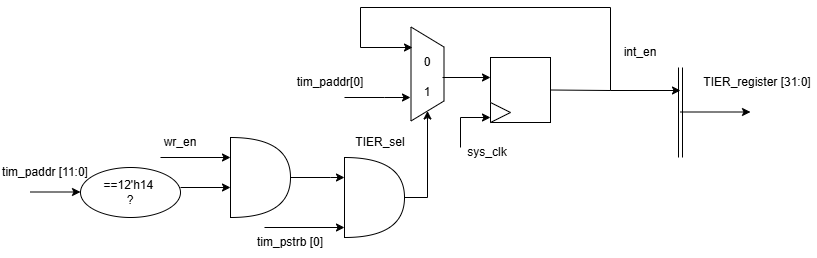

The diagram above was exported from draw.io. Its source (the exported page's mxGraphModel, read from the mxfile embedded in the PNG):
<mxGraphModel dx="872" dy="1668" grid="1" gridSize="10" guides="1" tooltips="1" connect="1" arrows="1" fold="1" page="1" pageScale="1" pageWidth="827" pageHeight="1169" math="0" shadow="0">
  <root>
    <mxCell id="0" />
    <mxCell id="1" parent="0" />
    <mxCell id="dq8evIPZI_psBnlwGO3X-1" parent="1" style="shape=or;whiteSpace=wrap;html=1;" value="" vertex="1">
      <mxGeometry height="80" width="60" x="240" y="80" as="geometry" />
    </mxCell>
    <mxCell id="dq8evIPZI_psBnlwGO3X-2" edge="1" parent="1" style="endArrow=classic;html=1;rounded=0;" value="">
      <mxGeometry height="50" relative="1" width="50" as="geometry">
        <mxPoint x="170" y="100" as="sourcePoint" />
        <mxPoint x="240" y="100" as="targetPoint" />
      </mxGeometry>
    </mxCell>
    <mxCell id="dq8evIPZI_psBnlwGO3X-3" edge="1" parent="1" style="endArrow=classic;html=1;rounded=0;" value="">
      <mxGeometry height="50" relative="1" width="50" as="geometry">
        <mxPoint x="190" y="130" as="sourcePoint" />
        <mxPoint x="240" y="130" as="targetPoint" />
      </mxGeometry>
    </mxCell>
    <mxCell id="dq8evIPZI_psBnlwGO3X-4" parent="1" style="ellipse;whiteSpace=wrap;html=1;" value="" vertex="1">
      <mxGeometry height="50" width="100" x="90" y="110" as="geometry" />
    </mxCell>
    <mxCell id="dq8evIPZI_psBnlwGO3X-5" parent="1" style="text;html=1;whiteSpace=wrap;strokeColor=none;fillColor=none;align=center;verticalAlign=middle;rounded=0;" value="==12'h14&amp;nbsp;&lt;div&gt;?&lt;/div&gt;" vertex="1">
      <mxGeometry height="30" width="60" x="110" y="120" as="geometry" />
    </mxCell>
    <mxCell id="dq8evIPZI_psBnlwGO3X-6" edge="1" parent="1" style="endArrow=classic;html=1;rounded=0;" value="">
      <mxGeometry height="50" relative="1" width="50" as="geometry">
        <mxPoint x="40" y="134.5" as="sourcePoint" />
        <mxPoint x="90" y="134.5" as="targetPoint" />
      </mxGeometry>
    </mxCell>
    <mxCell id="dq8evIPZI_psBnlwGO3X-7" parent="1" style="text;html=1;whiteSpace=wrap;strokeColor=none;fillColor=none;align=center;verticalAlign=middle;rounded=0;" value="wr_en" vertex="1">
      <mxGeometry height="30" width="60" x="160" y="70" as="geometry" />
    </mxCell>
    <mxCell id="dq8evIPZI_psBnlwGO3X-8" parent="1" style="text;html=1;whiteSpace=wrap;strokeColor=none;fillColor=none;align=center;verticalAlign=middle;rounded=0;" value="tim_paddr [11:0]" vertex="1">
      <mxGeometry height="30" width="90" x="10" y="100" as="geometry" />
    </mxCell>
    <mxCell id="dq8evIPZI_psBnlwGO3X-9" parent="1" style="shape=trapezoid;perimeter=trapezoidPerimeter;whiteSpace=wrap;html=1;fixedSize=1;rotation=90;" value="" vertex="1">
      <mxGeometry height="33" width="94" x="390" as="geometry" />
    </mxCell>
    <mxCell id="dq8evIPZI_psBnlwGO3X-10" edge="1" parent="1" style="endArrow=classic;html=1;rounded=0;" value="">
      <mxGeometry height="50" relative="1" width="50" as="geometry">
        <mxPoint x="274" y="170" as="sourcePoint" />
        <mxPoint x="354" y="170" as="targetPoint" />
      </mxGeometry>
    </mxCell>
    <mxCell id="dq8evIPZI_psBnlwGO3X-11" parent="1" style="shape=or;whiteSpace=wrap;html=1;" value="" vertex="1">
      <mxGeometry height="80" width="60" x="354" y="100" as="geometry" />
    </mxCell>
    <mxCell id="dq8evIPZI_psBnlwGO3X-13" edge="1" parent="1" style="endArrow=classic;html=1;rounded=0;entryX=0;entryY=0.25;entryDx=0;entryDy=0;entryPerimeter=0;" target="dq8evIPZI_psBnlwGO3X-11" value="">
      <mxGeometry height="50" relative="1" width="50" as="geometry">
        <Array as="points">
          <mxPoint x="340" y="120" />
        </Array>
        <mxPoint x="300" y="120" as="sourcePoint" />
        <mxPoint x="350" y="120" as="targetPoint" />
      </mxGeometry>
    </mxCell>
    <mxCell id="dq8evIPZI_psBnlwGO3X-14" parent="1" style="text;html=1;whiteSpace=wrap;strokeColor=none;fillColor=none;align=center;verticalAlign=middle;rounded=0;" value="tim_pstrb [0]" vertex="1">
      <mxGeometry height="30" width="80" x="260" y="170" as="geometry" />
    </mxCell>
    <mxCell id="dq8evIPZI_psBnlwGO3X-15" edge="1" parent="1" source="dq8evIPZI_psBnlwGO3X-11" style="endArrow=classic;html=1;rounded=0;entryX=1;entryY=0.5;entryDx=0;entryDy=0;exitX=1;exitY=0.5;exitDx=0;exitDy=0;exitPerimeter=0;" target="dq8evIPZI_psBnlwGO3X-9" value="">
      <mxGeometry height="50" relative="1" width="50" as="geometry">
        <Array as="points">
          <mxPoint x="437" y="140" />
        </Array>
        <mxPoint x="390" y="190" as="sourcePoint" />
        <mxPoint x="440" y="140" as="targetPoint" />
      </mxGeometry>
    </mxCell>
    <mxCell id="dq8evIPZI_psBnlwGO3X-16" edge="1" parent="1" style="endArrow=classic;html=1;rounded=0;" value="">
      <mxGeometry height="50" relative="1" width="50" as="geometry">
        <Array as="points">
          <mxPoint x="394" y="40" />
        </Array>
        <mxPoint x="354" y="40" as="sourcePoint" />
        <mxPoint x="420" y="40" as="targetPoint" />
      </mxGeometry>
    </mxCell>
    <mxCell id="dq8evIPZI_psBnlwGO3X-19" parent="1" style="text;html=1;whiteSpace=wrap;strokeColor=none;fillColor=none;align=center;verticalAlign=middle;rounded=0;" value="tim_paddr[0]" vertex="1">
      <mxGeometry height="30" width="60" x="310" y="10" as="geometry" />
    </mxCell>
    <mxCell id="dq8evIPZI_psBnlwGO3X-20" parent="1" style="text;html=1;whiteSpace=wrap;strokeColor=none;fillColor=none;align=center;verticalAlign=middle;rounded=0;" value="0" vertex="1">
      <mxGeometry height="30" width="60" x="407" y="-10" as="geometry" />
    </mxCell>
    <mxCell id="dq8evIPZI_psBnlwGO3X-21" parent="1" style="text;html=1;whiteSpace=wrap;strokeColor=none;fillColor=none;align=center;verticalAlign=middle;rounded=0;" value="1" vertex="1">
      <mxGeometry height="30" width="60" x="407" y="20" as="geometry" />
    </mxCell>
    <mxCell id="dq8evIPZI_psBnlwGO3X-22" parent="1" style="text;html=1;whiteSpace=wrap;strokeColor=none;fillColor=none;align=center;verticalAlign=middle;rounded=0;" value="int_en" vertex="1">
      <mxGeometry height="30" width="60" x="620" y="-20" as="geometry" />
    </mxCell>
    <mxCell id="dq8evIPZI_psBnlwGO3X-23" edge="1" parent="1" style="shape=link;html=1;rounded=0;" value="">
      <mxGeometry relative="1" width="100" as="geometry">
        <mxPoint x="690" y="10" as="sourcePoint" />
        <mxPoint x="690" y="100" as="targetPoint" />
      </mxGeometry>
    </mxCell>
    <mxCell id="dq8evIPZI_psBnlwGO3X-24" edge="1" parent="1" style="endArrow=classic;html=1;rounded=0;" value="">
      <mxGeometry height="50" relative="1" width="50" as="geometry">
        <mxPoint x="690" y="54.5" as="sourcePoint" />
        <mxPoint x="760" y="54.5" as="targetPoint" />
      </mxGeometry>
    </mxCell>
    <mxCell id="dq8evIPZI_psBnlwGO3X-25" parent="1" style="text;html=1;whiteSpace=wrap;strokeColor=none;fillColor=none;align=center;verticalAlign=middle;rounded=0;" value="TIER_register [31:0]" vertex="1">
      <mxGeometry height="30" width="120" x="707" y="10" as="geometry" />
    </mxCell>
    <mxCell id="dq8evIPZI_psBnlwGO3X-26" parent="1" style="text;html=1;whiteSpace=wrap;strokeColor=none;fillColor=none;align=center;verticalAlign=middle;rounded=0;" value="TIER_sel" vertex="1">
      <mxGeometry height="30" width="60" x="360" y="70" as="geometry" />
    </mxCell>
    <mxCell id="k4mSeYTu9mW6MTF10jDZ-3" edge="1" parent="1" source="dq8evIPZI_psBnlwGO3X-21" style="endArrow=classic;html=1;rounded=0;exitX=0.75;exitY=0;exitDx=0;exitDy=0;" value="">
      <mxGeometry height="50" relative="1" width="50" as="geometry">
        <mxPoint x="500" y="60" as="sourcePoint" />
        <mxPoint x="500" y="20" as="targetPoint" />
      </mxGeometry>
    </mxCell>
    <mxCell id="k4mSeYTu9mW6MTF10jDZ-4" parent="1" style="rounded=0;whiteSpace=wrap;html=1;" value="" vertex="1">
      <mxGeometry height="65" width="60" x="500" as="geometry" />
    </mxCell>
    <mxCell id="k4mSeYTu9mW6MTF10jDZ-5" parent="1" style="triangle;whiteSpace=wrap;html=1;" value="" vertex="1">
      <mxGeometry height="20" width="20" x="500" y="45" as="geometry" />
    </mxCell>
    <mxCell id="k4mSeYTu9mW6MTF10jDZ-6" edge="1" parent="1" style="endArrow=classic;html=1;rounded=0;entryX=0;entryY=0.75;entryDx=0;entryDy=0;" target="k4mSeYTu9mW6MTF10jDZ-5" value="">
      <mxGeometry height="50" relative="1" width="50" as="geometry">
        <Array as="points">
          <mxPoint x="470" y="60" />
        </Array>
        <mxPoint x="470" y="90" as="sourcePoint" />
        <mxPoint x="540" y="170" as="targetPoint" />
      </mxGeometry>
    </mxCell>
    <mxCell id="k4mSeYTu9mW6MTF10jDZ-7" parent="1" style="text;html=1;whiteSpace=wrap;strokeColor=none;fillColor=none;align=center;verticalAlign=middle;rounded=0;" value="sys_clk" vertex="1">
      <mxGeometry height="30" width="60" x="467" y="80" as="geometry" />
    </mxCell>
    <mxCell id="k4mSeYTu9mW6MTF10jDZ-8" edge="1" parent="1" source="k4mSeYTu9mW6MTF10jDZ-4" style="endArrow=classic;html=1;rounded=0;exitX=1;exitY=0.5;exitDx=0;exitDy=0;entryX=0.25;entryY=0;entryDx=0;entryDy=0;" target="dq8evIPZI_psBnlwGO3X-20" value="">
      <mxGeometry height="50" relative="1" width="50" as="geometry">
        <Array as="points">
          <mxPoint x="620" y="33" />
          <mxPoint x="620" y="-50" />
          <mxPoint x="370" y="-50" />
          <mxPoint x="370" y="-10" />
        </Array>
        <mxPoint x="570" y="24.5" as="sourcePoint" />
        <mxPoint x="620" y="33" as="targetPoint" />
      </mxGeometry>
    </mxCell>
    <mxCell id="k4mSeYTu9mW6MTF10jDZ-10" edge="1" parent="1" style="endArrow=classic;html=1;rounded=0;" value="">
      <mxGeometry height="50" relative="1" width="50" as="geometry">
        <mxPoint x="620" y="33" as="sourcePoint" />
        <mxPoint x="690" y="33" as="targetPoint" />
      </mxGeometry>
    </mxCell>
  </root>
</mxGraphModel>